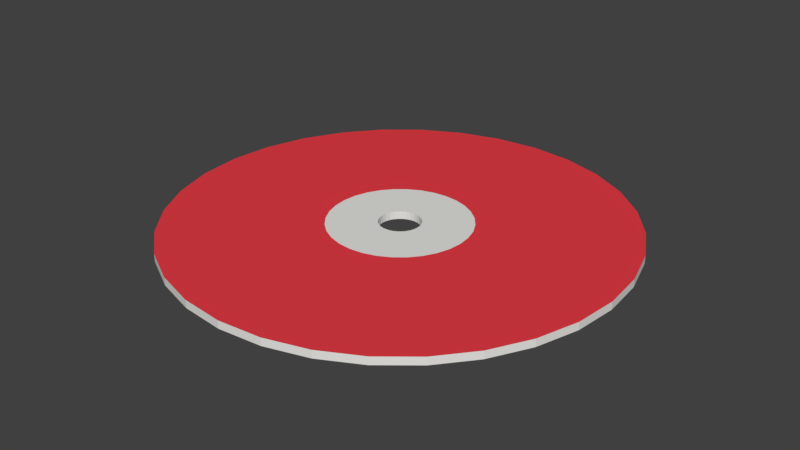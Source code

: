 # Source: cd_red.blend  (saved by Blender 2.78.0; exported with 4.5.12 LTS)
import bpy
from mathutils import Matrix  # noqa: F401  (used for matrix-valued properties, if any)

bpy.ops.wm.read_factory_settings(use_empty=True)
scene = bpy.context.scene
scene.name = 'Scene'

# ---- collections
col_collection_1 = bpy.data.collections.new('Collection 1'); scene.collection.children.link(col_collection_1)

# ---- materials (node trees are filled in below, after node groups)
mat_glas = bpy.data.materials.new('glas')
mat_glas.alpha_threshold = 0.0
mat_glas.use_transparent_shadow = False
mat_glas.diffuse_color = (0.8, 0.7915, 0.7663, 1.0)
mat_glas.specular_color = (1.0, 0.03651, 0.7913)
mat_glas.roughness = 0.5
mat_red_cd = bpy.data.materials.new('red.cd')
mat_red_cd.alpha_threshold = 0.0
mat_red_cd.use_transparent_shadow = False
mat_red_cd.diffuse_color = (0.8, 0.04723, 0.06162, 1.0)
mat_red_cd.roughness = 0.5

# ---- material node trees

# ---- world
world_world = bpy.data.worlds.new('World'); scene.world = world_world
world_world.color = (0.05088, 0.05088, 0.05088)
world_world.use_sun_shadow = False
world_world.sun_shadow_jitter_overblur = 0.0
world_world.cycles.sampling_method = 'MANUAL'

# ---- meshes
me_circle = bpy.data.meshes.new('Circle')
me_circle.from_pydata([(0.0, 1.0, 0.0), (-0.1951, 0.9808, 0.0), (-0.3827, 0.9239, 0.0), (-0.5556, 0.8315, 0.0), (-0.7071, 0.7071, 0.0), (-0.8315, 0.5556, 0.0), (-0.9239, 0.3827, 0.0), (-0.9808, 0.1951, 0.0), (-1.0, 7.55e-08, 0.0), (-0.9808, -0.1951, 0.0), (-0.9239, -0.3827, 0.0), (-0.8315, -0.5556, 0.0), (-0.7071, -0.7071, 0.0), (-0.5556, -0.8315, 0.0), (-0.3827, -0.9239, 0.0), (-0.1951, -0.9808, 0.0), (3.258e-07, -1.0, 0.0), (0.1951, -0.9808, 0.0), (0.3827, -0.9239, 0.0), (0.5556, -0.8315, 0.0), (0.7071, -0.7071, 0.0), (0.8315, -0.5556, 0.0), (0.9239, -0.3827, 0.0), (0.9808, -0.1951, 0.0), (1.0, 9.656e-07, 0.0), (0.9808, 0.1951, 0.0), (0.9239, 0.3827, 0.0), (0.8315, 0.5556, 0.0), (0.7071, 0.7071, 0.0), (0.5556, 0.8315, 0.0), (0.3827, 0.9239, 0.0), (0.1951, 0.9808, 0.0), (0.0, 1.0, 0.0), (-0.1951, 0.9808, 0.0), (-0.3827, 0.9239, 0.0), (-0.5556, 0.8315, 0.0), (-0.7071, 0.7071, 0.0), (-0.8315, 0.5556, 0.0), (-0.9239, 0.3827, 0.0), (-0.9808, 0.1951, 0.0), (-1.0, 7.55e-08, 0.0), (-0.9808, -0.1951, 0.0), (-0.9239, -0.3827, 0.0), (-0.8315, -0.5556, 0.0), (-0.7071, -0.7071, 0.0), (-0.5556, -0.8315, 0.0), (-0.3827, -0.9239, 0.0), (-0.1951, -0.9808, 0.0), (3.258e-07, -1.0, 0.0), (0.1951, -0.9808, 0.0), (0.3827, -0.9239, 0.0), (0.5556, -0.8315, 0.0), (0.7071, -0.7071, 0.0), (0.8315, -0.5556, 0.0), (0.9239, -0.3827, 0.0), (0.9808, -0.1951, 0.0), (1.0, 9.656e-07, 0.0), (0.9808, 0.1951, 0.0), (0.9239, 0.3827, 0.0), (0.8315, 0.5556, 0.0), (0.7071, 0.7071, 0.0), (0.5556, 0.8315, 0.0), (0.3827, 0.9239, 0.0), (0.1951, 0.9808, 0.0), (-8.182e-08, 0.3109, 0.0), (-0.06066, 0.305, 0.0), (-0.119, 0.2873, 0.0), (-0.1727, 0.2585, 0.0), (-0.2199, 0.2199, 0.0), (-0.2585, 0.1727, 0.0), (-0.2873, 0.119, 0.0), (-0.305, 0.06066, 0.0), (-0.3109, 2.198e-07, 0.0), (-0.305, -0.06066, 0.0), (-0.2873, -0.119, 0.0), (-0.2585, -0.1727, 0.0), (-0.2199, -0.2199, 0.0), (-0.1727, -0.2585, 0.0), (-0.119, -0.2873, 0.0), (-0.06066, -0.305, 0.0), (1.949e-08, -0.3109, 0.0), (0.06066, -0.305, 0.0), (0.119, -0.2873, 0.0), (0.1727, -0.2585, 0.0), (0.2199, -0.2199, 0.0), (0.2585, -0.1727, 0.0), (0.2873, -0.119, 0.0), (0.305, -0.06066, 0.0), (0.3109, 4.966e-07, 0.0), (0.305, 0.06066, 0.0), (0.2873, 0.119, 0.0), (0.2585, 0.1727, 0.0), (0.2199, 0.2199, 0.0), (0.1727, 0.2585, 0.0), (0.119, 0.2873, 0.0), (0.06066, 0.305, 0.0), (-1.056e-07, 0.09119, 0.0), (-0.01779, 0.08943, 0.0), (-0.0349, 0.08425, 0.0), (-0.05066, 0.07582, 0.0), (-0.06448, 0.06448, 0.0), (-0.07582, 0.05066, 0.0), (-0.08424, 0.0349, 0.0), (-0.08943, 0.01779, 0.0), (-0.09119, 2.79e-07, 0.0), (-0.08943, -0.01779, 0.0), (-0.08424, -0.0349, 0.0), (-0.07582, -0.05066, 0.0), (-0.06448, -0.06448, 0.0), (-0.05066, -0.07582, 0.0), (-0.0349, -0.08424, 0.0), (-0.01779, -0.08943, 0.0), (-7.59e-08, -0.09119, 0.0), (0.01779, -0.08943, 0.0), (0.0349, -0.08424, 0.0), (0.05066, -0.07582, 0.0), (0.06448, -0.06448, 0.0), (0.07582, -0.05066, 0.0), (0.08424, -0.0349, 0.0), (0.08943, -0.01779, 0.0), (0.09119, 3.602e-07, 0.0), (0.08943, 0.01779, 0.0), (0.08424, 0.0349, 0.0), (0.07582, 0.05066, 0.0), (0.06448, 0.06448, 0.0), (0.05066, 0.07582, 0.0), (0.0349, 0.08425, 0.0), (0.01779, 0.08943, 0.0), (0.0, 1.0, 0.02634), (-0.1951, 0.9808, 0.02634), (-0.3827, 0.9239, 0.02634), (-0.5556, 0.8315, 0.02634), (-0.7071, 0.7071, 0.02634), (-0.8315, 0.5556, 0.02634), (-0.9239, 0.3827, 0.02634), (-0.9808, 0.1951, 0.02634), (-1.0, 7.55e-08, 0.02634), (-0.9808, -0.1951, 0.02634), (-0.9239, -0.3827, 0.02634), (-0.8315, -0.5556, 0.02634), (-0.7071, -0.7071, 0.02634), (-0.5556, -0.8315, 0.02634), (-0.3827, -0.9239, 0.02634), (-0.1951, -0.9808, 0.02634), (3.258e-07, -1.0, 0.02634), (0.1951, -0.9808, 0.02634), (0.3827, -0.9239, 0.02634), (0.5556, -0.8315, 0.02634), (0.7071, -0.7071, 0.02634), (0.8315, -0.5556, 0.02634), (0.9239, -0.3827, 0.02634), (0.9808, -0.1951, 0.02634), (1.0, 9.656e-07, 0.02634), (0.9808, 0.1951, 0.02634), (0.9239, 0.3827, 0.02634), (0.8315, 0.5556, 0.02634), (0.7071, 0.7071, 0.02634), (0.5556, 0.8315, 0.02634), (0.3827, 0.9239, 0.02634), (0.1951, 0.9808, 0.02634), (0.0, 1.0, 0.02634), (-0.1951, 0.9808, 0.02634), (-0.3827, 0.9239, 0.02634), (-0.5556, 0.8315, 0.02634), (-0.7071, 0.7071, 0.02634), (-0.8315, 0.5556, 0.02634), (-0.9239, 0.3827, 0.02634), (-0.9808, 0.1951, 0.02634), (-1.0, 7.55e-08, 0.02634), (-0.9808, -0.1951, 0.02634), (-0.9239, -0.3827, 0.02634), (-0.8315, -0.5556, 0.02634), (-0.7071, -0.7071, 0.02634), (-0.5556, -0.8315, 0.02634), (-0.3827, -0.9239, 0.02634), (-0.1951, -0.9808, 0.02634), (3.258e-07, -1.0, 0.02634), (0.1951, -0.9808, 0.02634), (0.3827, -0.9239, 0.02634), (0.5556, -0.8315, 0.02634), (0.7071, -0.7071, 0.02634), (0.8315, -0.5556, 0.02634), (0.9239, -0.3827, 0.02634), (0.9808, -0.1951, 0.02634), (1.0, 9.656e-07, 0.02634), (0.9808, 0.1951, 0.02634), (0.9239, 0.3827, 0.02634), (0.8315, 0.5556, 0.02634), (0.7071, 0.7071, 0.02634), (0.5556, 0.8315, 0.02634), (0.3827, 0.9239, 0.02634), (0.1951, 0.9808, 0.02634), (-8.182e-08, 0.3109, 0.02634), (-0.06066, 0.305, 0.02634), (-0.119, 0.2873, 0.02634), (-0.1727, 0.2585, 0.02634), (-0.2199, 0.2199, 0.02634), (-0.2585, 0.1727, 0.02634), (-0.2873, 0.119, 0.02634), (-0.305, 0.06066, 0.02634), (-0.3109, 2.198e-07, 0.02634), (-0.305, -0.06066, 0.02634), (-0.2873, -0.119, 0.02634), (-0.2585, -0.1727, 0.02634), (-0.2199, -0.2199, 0.02634), (-0.1727, -0.2585, 0.02634), (-0.119, -0.2873, 0.02634), (-0.06066, -0.305, 0.02634), (1.949e-08, -0.3109, 0.02634), (0.06066, -0.305, 0.02634), (0.119, -0.2873, 0.02634), (0.1727, -0.2585, 0.02634), (0.2199, -0.2199, 0.02634), (0.2585, -0.1727, 0.02634), (0.2873, -0.119, 0.02634), (0.305, -0.06066, 0.02634), (0.3109, 4.966e-07, 0.02634), (0.305, 0.06066, 0.02634), (0.2873, 0.119, 0.02634), (0.2585, 0.1727, 0.02634), (0.2199, 0.2199, 0.02634), (0.1727, 0.2585, 0.02634), (0.119, 0.2873, 0.02634), (0.06066, 0.305, 0.02634), (-1.056e-07, 0.09119, 0.02634), (-0.01779, 0.08943, 0.02634), (-0.0349, 0.08425, 0.02634), (-0.05066, 0.07582, 0.02634), (-0.06448, 0.06448, 0.02634), (-0.07582, 0.05066, 0.02634), (-0.08424, 0.0349, 0.02634), (-0.08943, 0.01779, 0.02634), (-0.09119, 2.79e-07, 0.02634), (-0.08943, -0.01779, 0.02634), (-0.08424, -0.0349, 0.02634), (-0.07582, -0.05066, 0.02634), (-0.06448, -0.06448, 0.02634), (-0.05066, -0.07582, 0.02634), (-0.0349, -0.08424, 0.02634), (-0.01779, -0.08943, 0.02634), (-7.59e-08, -0.09119, 0.02634), (0.01779, -0.08943, 0.02634), (0.0349, -0.08424, 0.02634), (0.05066, -0.07582, 0.02634), (0.06448, -0.06448, 0.02634), (0.07582, -0.05066, 0.02634), (0.08424, -0.0349, 0.02634), (0.08943, -0.01779, 0.02634), (0.09119, 3.602e-07, 0.02634), (0.08943, 0.01779, 0.02634), (0.08424, 0.0349, 0.02634), (0.07582, 0.05066, 0.02634), (0.06448, 0.06448, 0.02634), (0.05066, 0.07582, 0.02634), (0.0349, 0.08425, 0.02634), (0.01779, 0.08943, 0.02634)], [], [(27, 59, 58, 26), (14, 46, 45, 13), (1, 33, 32, 0), (28, 60, 59, 27), (15, 47, 46, 14), (2, 34, 33, 1), (29, 61, 60, 28), (16, 48, 47, 15), (3, 35, 34, 2), (30, 62, 61, 29), (17, 49, 48, 16), (4, 36, 35, 3), (31, 63, 62, 30), (18, 50, 49, 17), (5, 37, 36, 4), (0, 32, 63, 31), (19, 51, 50, 18), (6, 38, 37, 5), (20, 52, 51, 19), (7, 39, 38, 6), (21, 53, 52, 20), (8, 40, 39, 7), (22, 54, 53, 21), (9, 41, 40, 8), (23, 55, 54, 22), (10, 42, 41, 9), (24, 56, 55, 23), (11, 43, 42, 10), (25, 57, 56, 24), (12, 44, 43, 11), (26, 58, 57, 25), (13, 45, 44, 12), (54, 86, 85, 53), (41, 73, 72, 40), (55, 87, 86, 54), (42, 74, 73, 41), (56, 88, 87, 55), (43, 75, 74, 42), (57, 89, 88, 56), (44, 76, 75, 43), (58, 90, 89, 57), (45, 77, 76, 44), (59, 91, 90, 58), (46, 78, 77, 45), (33, 65, 64, 32), (60, 92, 91, 59), (47, 79, 78, 46), (34, 66, 65, 33), (61, 93, 92, 60), (48, 80, 79, 47), (35, 67, 66, 34), (62, 94, 93, 61), (49, 81, 80, 48), (36, 68, 67, 35), (63, 95, 94, 62), (50, 82, 81, 49), (37, 69, 68, 36), (32, 64, 95, 63), (51, 83, 82, 50), (38, 70, 69, 37), (52, 84, 83, 51), (39, 71, 70, 38), (53, 85, 84, 52), (40, 72, 71, 39), (89, 121, 120, 88), (76, 108, 107, 75), (90, 122, 121, 89), (77, 109, 108, 76), (91, 123, 122, 90), (78, 110, 109, 77), (65, 97, 96, 64), (92, 124, 123, 91), (79, 111, 110, 78), (66, 98, 97, 65), (93, 125, 124, 92), (80, 112, 111, 79), (67, 99, 98, 66), (94, 126, 125, 93), (81, 113, 112, 80), (68, 100, 99, 67), (95, 127, 126, 94), (82, 114, 113, 81), (69, 101, 100, 68), (64, 96, 127, 95), (83, 115, 114, 82), (70, 102, 101, 69), (84, 116, 115, 83), (71, 103, 102, 70), (85, 117, 116, 84), (72, 104, 103, 71), (86, 118, 117, 85), (73, 105, 104, 72), (87, 119, 118, 86), (74, 106, 105, 73), (88, 120, 119, 87), (75, 107, 106, 74), (155, 154, 186, 187), (142, 141, 173, 174), (129, 128, 160, 161), (156, 155, 187, 188), (143, 142, 174, 175), (130, 129, 161, 162), (157, 156, 188, 189), (144, 143, 175, 176), (131, 130, 162, 163), (158, 157, 189, 190), (145, 144, 176, 177), (132, 131, 163, 164), (159, 158, 190, 191), (146, 145, 177, 178), (133, 132, 164, 165), (128, 159, 191, 160), (147, 146, 178, 179), (134, 133, 165, 166), (148, 147, 179, 180), (135, 134, 166, 167), (149, 148, 180, 181), (136, 135, 167, 168), (150, 149, 181, 182), (137, 136, 168, 169), (151, 150, 182, 183), (138, 137, 169, 170), (152, 151, 183, 184), (139, 138, 170, 171), (153, 152, 184, 185), (140, 139, 171, 172), (154, 153, 185, 186), (141, 140, 172, 173), (182, 181, 213, 214), (169, 168, 200, 201), (183, 182, 214, 215), (170, 169, 201, 202), (184, 183, 215, 216), (171, 170, 202, 203), (185, 184, 216, 217), (172, 171, 203, 204), (186, 185, 217, 218), (173, 172, 204, 205), (187, 186, 218, 219), (174, 173, 205, 206), (161, 160, 192, 193), (188, 187, 219, 220), (175, 174, 206, 207), (162, 161, 193, 194), (189, 188, 220, 221), (176, 175, 207, 208), (163, 162, 194, 195), (190, 189, 221, 222), (177, 176, 208, 209), (164, 163, 195, 196), (191, 190, 222, 223), (178, 177, 209, 210), (165, 164, 196, 197), (160, 191, 223, 192), (179, 178, 210, 211), (166, 165, 197, 198), (180, 179, 211, 212), (167, 166, 198, 199), (181, 180, 212, 213), (168, 167, 199, 200), (217, 216, 248, 249), (204, 203, 235, 236), (218, 217, 249, 250), (205, 204, 236, 237), (219, 218, 250, 251), (206, 205, 237, 238), (193, 192, 224, 225), (220, 219, 251, 252), (207, 206, 238, 239), (194, 193, 225, 226), (221, 220, 252, 253), (208, 207, 239, 240), (195, 194, 226, 227), (222, 221, 253, 254), (209, 208, 240, 241), (196, 195, 227, 228), (223, 222, 254, 255), (210, 209, 241, 242), (197, 196, 228, 229), (192, 223, 255, 224), (211, 210, 242, 243), (198, 197, 229, 230), (212, 211, 243, 244), (199, 198, 230, 231), (213, 212, 244, 245), (200, 199, 231, 232), (214, 213, 245, 246), (201, 200, 232, 233), (215, 214, 246, 247), (202, 201, 233, 234), (216, 215, 247, 248), (203, 202, 234, 235), (103, 104, 232, 231), (11, 10, 138, 139), (104, 105, 233, 232), (12, 11, 139, 140), (105, 106, 234, 233), (13, 12, 140, 141), (106, 107, 235, 234), (14, 13, 141, 142), (107, 108, 236, 235), (15, 14, 142, 143), (108, 109, 237, 236), (16, 15, 143, 144), (109, 110, 238, 237), (17, 16, 144, 145), (110, 111, 239, 238), (18, 17, 145, 146), (111, 112, 240, 239), (19, 18, 146, 147), (112, 113, 241, 240), (20, 19, 147, 148), (113, 114, 242, 241), (21, 20, 148, 149), (114, 115, 243, 242), (22, 21, 149, 150), (115, 116, 244, 243), (23, 22, 150, 151), (116, 117, 245, 244), (24, 23, 151, 152), (117, 118, 246, 245), (25, 24, 152, 153), (118, 119, 247, 246), (26, 25, 153, 154), (119, 120, 248, 247), (27, 26, 154, 155), (1, 0, 128, 129), (120, 121, 249, 248), (28, 27, 155, 156), (2, 1, 129, 130), (121, 122, 250, 249), (29, 28, 156, 157), (3, 2, 130, 131), (122, 123, 251, 250), (30, 29, 157, 158), (96, 97, 225, 224), (4, 3, 131, 132), (123, 124, 252, 251), (31, 30, 158, 159), (97, 98, 226, 225), (5, 4, 132, 133), (124, 125, 253, 252), (0, 31, 159, 128), (98, 99, 227, 226), (6, 5, 133, 134), (125, 126, 254, 253), (99, 100, 228, 227), (7, 6, 134, 135), (126, 127, 255, 254), (100, 101, 229, 228), (8, 7, 135, 136), (127, 96, 224, 255), (101, 102, 230, 229), (9, 8, 136, 137), (102, 103, 231, 230), (10, 9, 137, 138)])
me_circle.polygons.foreach_set('material_index', [0, 0, 0, 0, 0, 0, 0, 0, 0, 0, 0, 0, 0, 0, 0, 0, 0, 0, 0, 0, 0, 0, 0, 0, 0, 0, 0, 0, 0, 0, 0, 0, 1, 1, 1, 1, 1, 1, 1, 1, 1, 1, 1, 1, 1, 1, 1, 1, 1, 1, 1, 1, 1, 1, 1, 1, 1, 1, 1, 1, 1, 1, 1, 1, 0, 0, 0, 0, 0, 0, 0, 0, 0, 0, 0, 0, 0, 0, 0, 0, 0, 0, 0, 0, 0, 0, 0, 0, 0, 0, 0, 0, 0, 0, 0, 0, 0, 0, 0, 0, 0, 0, 0, 0, 0, 0, 0, 0, 0, 0, 0, 0, 0, 0, 0, 0, 0, 0, 0, 0, 0, 0, 0, 0, 0, 0, 0, 0, 1, 1, 1, 1, 1, 1, 1, 1, 1, 1, 1, 1, 1, 1, 1, 1, 1, 1, 1, 1, 1, 1, 1, 1, 1, 1, 1, 1, 1, 1, 1, 1, 0, 0, 0, 0, 0, 0, 0, 0, 0, 0, 0, 0, 0, 0, 0, 0, 0, 0, 0, 0, 0, 0, 0, 0, 0, 0, 0, 0, 0, 0, 0, 0, 0, 0, 0, 0, 0, 0, 0, 0, 0, 0, 0, 0, 0, 0, 0, 0, 0, 0, 0, 0, 0, 0, 0, 0, 0, 0, 0, 0, 0, 0, 0, 0, 0, 0, 0, 0, 0, 0, 0, 0, 0, 0, 0, 0, 0, 0, 0, 0, 0, 0, 0, 0, 0, 0, 0, 0, 0, 0, 0, 0, 0, 0, 0, 0])
me_circle.materials.append(mat_glas)
me_circle.materials.append(mat_red_cd)
me_circle.use_remesh_preserve_volume = False
me_circle.use_remesh_preserve_attributes = False
me_circle.use_mirror_vertex_groups = False
me_circle.update()

# ---- objects
ob_circle = bpy.data.objects.new('Circle', me_circle)

# ---- transforms, parenting, visibility, modifiers, constraints
ob_circle.location = (0.0, 0.0, 0.0)
ob_circle.scale = (0.125, 0.125, 0.1663)
ob_circle.lineart.crease_threshold = 0.0

# ---- collection membership
col_collection_1.objects.link(ob_circle)

# ---- scene / render settings (as saved in the file)
scene.frame_start = 1; scene.frame_end = 250; scene.frame_set(1)
scene.render.engine = 'BLENDER_EEVEE_NEXT'
scene.render.resolution_percentage = 50
scene.render.dither_intensity = 0.0
scene.cycles.use_denoising = False
scene.cycles.samples = 128
scene.cycles.sampling_pattern = 'TABULATED_SOBOL'
scene.cycles.light_sampling_threshold = 0.0
scene.cycles.use_adaptive_sampling = False
scene.cycles.use_light_tree = False
scene.cycles.blur_glossy = 0.0
scene.cycles.sample_clamp_indirect = 0.0
scene.view_settings.view_transform = 'Standard'
bpy.context.view_layer.update()

# ---- added for rendering (the .blend has no active camera and no usable light): camera, sun
cam_auto = bpy.data.cameras.new('AutoCamera')
cam_auto.lens = 50.0
cam_auto.sensor_width = 36.0
cam_auto.clip_end = 1000.0
ob_auto_camera = bpy.data.objects.new('AutoCamera', cam_auto)
scene.collection.objects.link(ob_auto_camera)
ob_auto_camera.location = (0.327141, -0.39257, 0.263903)
ob_auto_camera.rotation_euler = (1.09748, -7.21219e-08, 0.694738)
scene.camera = ob_auto_camera
light_auto_sun = bpy.data.lights.new('AutoSun', 'SUN')
light_auto_sun.energy = 3.0
light_auto_sun.angle = 0.0523599
ob_auto_sun = bpy.data.objects.new('AutoSun', light_auto_sun)
scene.collection.objects.link(ob_auto_sun)
ob_auto_sun.rotation_euler = (0.872665, 0.174533, 0.523599)
bpy.context.view_layer.update()

